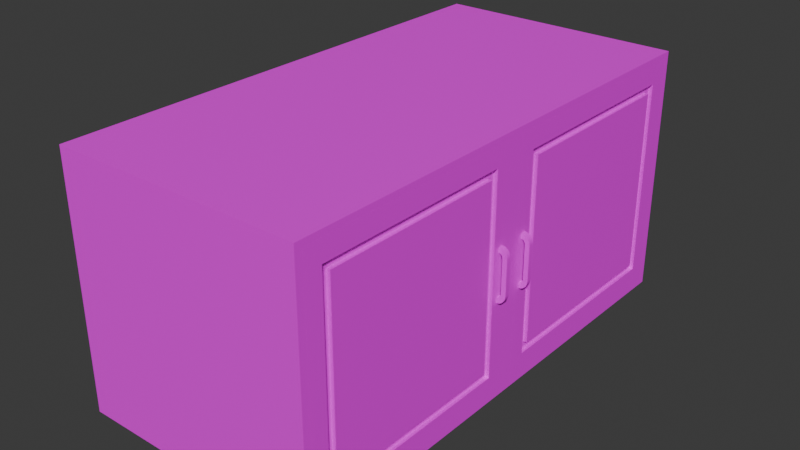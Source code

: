 # Source: wall_cabinet.blend  (saved by Blender 4.5.90; exported with 4.5.12 LTS)
import bpy
from mathutils import Matrix  # noqa: F401  (used for matrix-valued properties, if any)

bpy.ops.wm.read_factory_settings(use_empty=True)
scene = bpy.context.scene
scene.name = 'Scene'

# ---- images (referenced by path relative to the original .blend; pixels are not part of the script)
import os
ASSET_DIR = os.environ.get("B2B_ASSET_DIR", "")  # directory of the original .blend (textures are referenced by path, not embedded)
HERE = os.path.dirname(os.path.abspath(__file__))  # packed textures are extracted next to this script under _unpacked/

def load_image(name, relpath, width, height, colorspace="sRGB"):
    """Load a texture the original file referenced (path relative to the .blend, or extracted next to this script)."""
    p = next((c for c in (os.path.join(HERE, relpath), os.path.join(ASSET_DIR, relpath)) if relpath and os.path.exists(c)), "")
    if p:
        img = bpy.data.images.load(p, check_existing=True)
        img.name = name
    else:  # same state as the original file: an image datablock whose file is absent (Cycles renders it pink)
        img = bpy.data.images.new(name, width, height)
        img.source = "FILE"
        img.filepath = "//" + (relpath or name)
    img.colorspace_settings.name = colorspace
    return img
img_pale_wood_png = load_image('pale_wood.png', 'pale_wood.png', 1024, 1024, 'sRGB')
img_black_wood_png = load_image('black_wood.png', 'black_wood.png', 1024, 1024, 'sRGB')

# ---- materials (node trees are filled in below, after node groups)
mat_pale_wood = bpy.data.materials.new('pale_wood')
mat_pale_wood.alpha_threshold = 0.0
mat_pale_wood.roughness = 0.5
mat_pale_wood.line_color = (0.0, 0.0, 0.0, 1.0)
mat_black_wood = bpy.data.materials.new('black_wood')

# ---- material node trees
mat_pale_wood.use_nodes = True; mat_pale_wood.node_tree.nodes.clear()
_N = mat_pale_wood.node_tree.nodes; _L = mat_pale_wood.node_tree.links
n0 = _N.new('ShaderNodeOutputMaterial'); n0.name = 'Material Output'; n0.location = (200, 100)
n1 = _N.new('ShaderNodeBsdfPrincipled'); n1.name = 'Principled BSDF'; n1.location = (-200, 100)
n1.inputs[3].default_value = 1.45
n2 = _N.new('ShaderNodeTexImage'); n2.name = 'Текстура изображения'; n2.location = (-490, 80)
n2.image = img_pale_wood_png
_L.new(n1.outputs[0], n0.inputs[0])
_L.new(n2.outputs[0], n1.inputs[0])
n0.is_active_output = True
mat_black_wood.use_nodes = True; mat_black_wood.node_tree.nodes.clear()
_N = mat_black_wood.node_tree.nodes; _L = mat_black_wood.node_tree.links
n0 = _N.new('ShaderNodeBsdfPrincipled'); n0.name = 'Принципиальный BSDF'; n0.location = (-200, 100)
n1 = _N.new('ShaderNodeOutputMaterial'); n1.name = 'Вывод материала'; n1.location = (200, 100)
n2 = _N.new('ShaderNodeTexImage'); n2.name = 'Текстура изображения'; n2.location = (-490, 80)
n2.image = img_black_wood_png
_L.new(n0.outputs[0], n1.inputs[0])
_L.new(n2.outputs[0], n0.inputs[0])
n1.is_active_output = True

# ---- world
world_world = bpy.data.worlds.new('World'); scene.world = world_world
world_world.use_nodes = True; world_world.node_tree.nodes.clear()
_N = world_world.node_tree.nodes; _L = world_world.node_tree.links
n0 = _N.new('ShaderNodeOutputWorld'); n0.name = 'World Output'; n0.location = (200, 100)
n1 = _N.new('ShaderNodeBackground'); n1.name = 'Background'; n1.location = (-200, 100)
n1.inputs[0].default_value = (0.05088, 0.05088, 0.05088, 1.0)
_L.new(n1.outputs[0], n0.inputs[0])
n0.is_active_output = True
world_world.color = (0.05088, 0.05088, 0.05088)
world_world.sun_shadow_jitter_overblur = 0.0

# ---- meshes
me_cube = bpy.data.meshes.new('Cube')
me_cube.from_pydata([(1.0, 0.97, 1.951), (1.0, 0.97, 0.0494), (-1.0, 1.0, 2.0), (-1.0, 1.0, 0.0), (1.0, 0.0, 2.0), (1.0, 0.0, 0.0), (1.0, 1.0, 2.0), (1.0, 1.0, 0.0), (-0.4, 0.03, 1.951), (1.0, 0.03, 0.0494), (1.0, 0.03, 1.951), (-0.4, 0.03, 0.0494), (-0.4, 0.97, 1.951), (-0.4, 0.97, 0.0494), (0.965, 0.03, 1.951), (0.965, 0.97, 1.951), (0.965, 0.97, 0.0494), (0.965, 0.03, 0.0494), (1.0, -0.97, 1.951), (1.0, -0.97, 0.0494), (-1.0, -1.0, 2.0), (-1.0, -1.0, 0.0), (1.0, -1.0, 2.0), (1.0, -1.0, 0.0), (-0.4, -0.03, 1.951), (1.0, -0.03, 0.0494), (1.0, -0.03, 1.951), (-0.4, -0.03, 0.0494), (-0.4, -0.97, 1.951), (-0.4, -0.97, 0.0494), (0.965, -0.03, 1.951), (0.965, -0.97, 1.951), (0.965, -0.97, 0.0494), (0.965, -0.03, 0.0494), (-1.0, 0.0, 2.0), (-1.0, 0.0, 0.0)], [], [(4, 6, 2, 34), (3, 2, 6, 7), (15, 14, 8, 12), (35, 21, 20, 34), (5, 9, 10, 4), (0, 1, 7, 6), (1, 9, 5, 7), (10, 0, 6, 4), (13, 12, 8, 11), (16, 15, 12, 13), (14, 17, 11, 8), (17, 16, 13, 11), (9, 1, 16, 17), (10, 9, 17, 14), (1, 0, 15, 16), (0, 10, 14, 15), (21, 23, 22, 20), (31, 28, 24, 30), (18, 22, 23, 19), (19, 23, 5, 25), (26, 4, 22, 18), (29, 27, 24, 28), (32, 29, 28, 31), (30, 24, 27, 33), (33, 27, 29, 32), (25, 33, 32, 19), (26, 30, 33, 25), (19, 32, 31, 18), (18, 31, 30, 26), (35, 3, 7, 5), (25, 5, 4, 26), (3, 35, 34, 2), (22, 4, 34, 20), (21, 35, 5, 23)])
_uv = me_cube.uv_layers.new(name='UVMap')
_uv.uv.foreach_set('vector', [0.1366, 0.003435, 0.2698, 0.003435, 0.2698, 0.2698, 0.1366, 0.2698, 0.5431, 0.2698, 0.2767, 0.2698, 0.2767, 0.003435, 0.5431, 0.003435, 0.6752, 0.9787, 0.55, 0.9787, 0.55, 0.7969, 0.6752, 0.7969, 0.5431, 0.4099, 0.5431, 0.5431, 0.2767, 0.5431, 0.2767, 0.4099, 0.2698, 0.6832, 0.2633, 0.6872, 0.01002, 0.6872, 0.003435, 0.6832, 0.01002, 0.8124, 0.2633, 0.8124, 0.2698, 0.8164, 0.003435, 0.8164, 0.2633, 0.8124, 0.2633, 0.6872, 0.2698, 0.6832, 0.2698, 0.8164, 0.01002, 0.6872, 0.01002, 0.8124, 0.003435, 0.8164, 0.003435, 0.6832, 0.7433, 0.7901, 0.7433, 0.5368, 0.8685, 0.5368, 0.8685, 0.7901, 0.5546, 0.5299, 0.5546, 0.2767, 0.7365, 0.2767, 0.7365, 0.5299, 0.7318, 0.5368, 0.7318, 0.7901, 0.55, 0.7901, 0.55, 0.5368, 0.8141, 0.8016, 0.9393, 0.8016, 0.9393, 0.9834, 0.8141, 0.9834, 0.8141, 0.7969, 0.9393, 0.7969, 0.9393, 0.8016, 0.8141, 0.8016, 0.7365, 0.5368, 0.7365, 0.7901, 0.7318, 0.7901, 0.7318, 0.5368, 0.55, 0.5299, 0.55, 0.2767, 0.5546, 0.2767, 0.5546, 0.5299, 0.6752, 0.9834, 0.55, 0.9834, 0.55, 0.9787, 0.6752, 0.9787, 0.8164, 0.003435, 0.8164, 0.2698, 0.55, 0.2698, 0.55, 0.003435, 0.2767, 0.9919, 0.2767, 0.8101, 0.4019, 0.8101, 0.4019, 0.9919, 0.01002, 0.554, 0.003435, 0.55, 0.2698, 0.55, 0.2633, 0.554, 0.2633, 0.554, 0.2698, 0.55, 0.2698, 0.6832, 0.2633, 0.6792, 0.01002, 0.6792, 0.003435, 0.6832, 0.003435, 0.55, 0.01002, 0.554, 0.9485, 0.2567, 0.8232, 0.2567, 0.8232, 0.003435, 0.9485, 0.003435, 0.4585, 0.8032, 0.2767, 0.8032, 0.2767, 0.55, 0.4585, 0.55, 0.748, 0.2767, 0.9298, 0.2767, 0.9298, 0.5299, 0.748, 0.5299, 0.8073, 0.8016, 0.8073, 0.9834, 0.6821, 0.9834, 0.6821, 0.8016, 0.8073, 0.7969, 0.8073, 0.8016, 0.6821, 0.8016, 0.6821, 0.7969, 0.7433, 0.2767, 0.748, 0.2767, 0.748, 0.5299, 0.7433, 0.5299, 0.4632, 0.8032, 0.4585, 0.8032, 0.4585, 0.55, 0.4632, 0.55, 0.2767, 0.9966, 0.2767, 0.9919, 0.4019, 0.9919, 0.4019, 0.9966, 0.1366, 0.2767, 0.2698, 0.2767, 0.2698, 0.5431, 0.1366, 0.5431, 0.2633, 0.6792, 0.2698, 0.6832, 0.003435, 0.6832, 0.01002, 0.6792, 0.5431, 0.2767, 0.5431, 0.4099, 0.2767, 0.4099, 0.2767, 0.2767, 0.003435, 0.003435, 0.1366, 0.003435, 0.1366, 0.2698, 0.003435, 0.2698, 0.003435, 0.2767, 0.1366, 0.2767, 0.1366, 0.5431, 0.003435, 0.5431])
me_cube.materials.append(mat_pale_wood)
me_cube.use_mirror_vertex_groups = False
me_cube.update()
me_cube_001 = bpy.data.meshes.new('Cube.001')
me_cube_001.from_pydata([(0.0175, 0.1, 0.732), (0.0175, 0.1, -0.732), (0.0175, 0.84, -0.732), (0.0175, 0.84, 0.732), (-0.0175, 0.94, 0.9506), (-0.0175, 0.0, 0.9506), (-0.0175, 0.0, -0.9506), (-0.0175, 0.94, -0.9506), (0.0175, 0.94, 0.9506), (0.0175, 0.94, -0.9506), (0.0175, 0.0, 0.9506), (0.0175, 0.0, -0.9506), (0.0175, 0.87, 0.7925), (0.0175, 0.87, -0.7925), (0.0175, 0.07, 0.7925), (0.0175, 0.07, -0.7925), (-0.0125, 0.87, 0.7925), (-0.0125, 0.87, -0.7925), (-0.0125, 0.07, 0.7925), (-0.0125, 0.07, -0.7925), (-0.0125, 0.84, 0.732), (-0.0125, 0.84, -0.732), (-0.0125, 0.1, 0.732), (-0.0125, 0.1, -0.732), (0.08649, 0.9146, -0.1358), (0.08649, 0.8954, -0.1358), (0.04809, 0.9146, -0.1358), (0.04809, 0.8954, -0.1358), (0.08476, 0.9146, -0.1529), (0.08476, 0.8954, -0.1529), (0.04732, 0.9146, -0.1434), (0.04732, 0.8954, -0.1434), (0.07966, 0.9146, -0.1692), (0.07966, 0.8954, -0.1692), (0.04506, 0.9146, -0.1506), (0.04506, 0.8954, -0.1506), (0.07144, 0.9146, -0.1838), (0.07144, 0.8954, -0.1838), (0.04142, 0.9146, -0.1571), (0.04142, 0.8954, -0.1571), (0.06052, 0.9146, -0.196), (0.06052, 0.8954, -0.196), (0.03657, 0.9146, -0.1625), (0.03657, 0.8954, -0.1625), (0.04743, 0.9146, -0.2052), (0.04743, 0.8954, -0.2052), (0.03077, 0.9146, -0.1666), (0.03077, 0.8954, -0.1666), (0.03285, 0.9146, -0.2109), (0.03285, 0.8954, -0.2109), (0.02431, 0.9146, -0.1691), (0.02431, 0.8954, -0.1691), (0.0175, 0.9146, -0.2129), (0.0175, 0.8954, -0.2129), (0.0175, 0.9146, -0.17), (0.0175, 0.8954, -0.17), (0.08649, 0.9146, 0.1358), (0.08649, 0.8954, 0.1358), (0.04809, 0.9146, 0.1358), (0.04809, 0.8954, 0.1358), (0.08476, 0.9146, 0.1529), (0.08476, 0.8954, 0.1529), (0.04732, 0.9146, 0.1434), (0.04732, 0.8954, 0.1434), (0.07966, 0.9146, 0.1692), (0.07966, 0.8954, 0.1692), (0.04506, 0.9146, 0.1506), (0.04506, 0.8954, 0.1506), (0.07144, 0.9146, 0.1838), (0.07144, 0.8954, 0.1838), (0.04142, 0.9146, 0.1571), (0.04142, 0.8954, 0.1571), (0.06052, 0.9146, 0.196), (0.06052, 0.8954, 0.196), (0.03657, 0.9146, 0.1625), (0.03657, 0.8954, 0.1625), (0.04743, 0.9146, 0.2052), (0.04743, 0.8954, 0.2052), (0.03077, 0.9146, 0.1666), (0.03077, 0.8954, 0.1666), (0.03285, 0.9146, 0.2109), (0.03285, 0.8954, 0.2109), (0.02431, 0.9146, 0.1691), (0.02431, 0.8954, 0.1691), (0.0175, 0.9146, 0.2129), (0.0175, 0.8954, 0.2129), (0.0175, 0.9146, 0.17), (0.0175, 0.8954, 0.17)], [], [(6, 5, 4, 7), (3, 0, 1, 2), (8, 9, 7, 4), (10, 8, 4, 5), (11, 10, 5, 6), (9, 11, 6, 7), (13, 9, 8, 12), (14, 10, 11, 15), (15, 11, 9, 13), (12, 8, 10, 14), (2, 21, 20, 3), (1, 23, 21, 2), (15, 19, 18, 14), (14, 18, 16, 12), (21, 17, 16, 20), (22, 18, 19, 23), (23, 19, 17, 21), (20, 16, 18, 22), (13, 17, 19, 15), (3, 20, 22, 0), (12, 16, 17, 13), (0, 22, 23, 1), (27, 26, 30, 31), (58, 26, 27, 59), (58, 56, 24, 26), (24, 56, 57, 25), (29, 31, 35, 33), (24, 25, 29, 28), (25, 27, 31, 29), (26, 24, 28, 30), (33, 35, 39, 37), (30, 28, 32, 34), (31, 30, 34, 35), (28, 29, 33, 32), (39, 38, 42, 43), (34, 32, 36, 38), (35, 34, 38, 39), (32, 33, 37, 36), (41, 43, 47, 45), (36, 37, 41, 40), (37, 39, 43, 41), (38, 36, 40, 42), (46, 44, 48, 50), (42, 40, 44, 46), (43, 42, 46, 47), (40, 41, 45, 44), (51, 50, 54, 55), (47, 46, 50, 51), (44, 45, 49, 48), (45, 47, 51, 49), (52, 53, 55, 54), (48, 49, 53, 52), (49, 51, 55, 53), (50, 48, 52, 54), (59, 63, 62, 58), (61, 65, 67, 63), (56, 60, 61, 57), (57, 61, 63, 59), (58, 62, 60, 56), (65, 69, 71, 67), (62, 66, 64, 60), (63, 67, 66, 62), (60, 64, 65, 61), (71, 75, 74, 70), (66, 70, 68, 64), (67, 71, 70, 66), (64, 68, 69, 65), (73, 77, 79, 75), (68, 72, 73, 69), (69, 73, 75, 71), (70, 74, 72, 68), (78, 82, 80, 76), (74, 78, 76, 72), (75, 79, 78, 74), (72, 76, 77, 73), (83, 87, 86, 82), (79, 83, 82, 78), (76, 80, 81, 77), (77, 81, 83, 79), (84, 86, 87, 85), (80, 84, 85, 81), (81, 85, 87, 83), (82, 86, 84, 80), (25, 57, 59, 27)])
me_cube_001.polygons.foreach_set('use_smooth', [0, 0, 0, 0, 0, 0, 0, 0, 0, 0, 0, 0, 0, 0, 0, 0, 0, 0, 0, 0, 0, 0, 1, 1, 1, 1, 1, 1, 1, 1, 1, 1, 1, 1, 1, 1, 1, 1, 1, 1, 1, 1, 1, 1, 1, 1, 1, 1, 1, 1, 1, 1, 1, 1, 1, 1, 1, 1, 1, 1, 1, 1, 1, 1, 1, 1, 1, 1, 1, 1, 1, 1, 1, 1, 1, 1, 1, 1, 1, 1, 1, 1, 1, 1])
me_cube_001.polygons.foreach_set('material_index', [0, 0, 0, 0, 0, 0, 0, 0, 0, 0, 0, 0, 0, 0, 0, 0, 0, 0, 0, 0, 0, 0, 1, 1, 1, 1, 1, 1, 1, 1, 1, 1, 1, 1, 1, 1, 1, 1, 1, 1, 1, 1, 1, 1, 1, 1, 1, 1, 1, 1, 1, 1, 1, 1, 1, 1, 1, 1, 1, 1, 1, 1, 1, 1, 1, 1, 1, 1, 1, 1, 1, 1, 1, 1, 1, 1, 1, 1, 1, 1, 1, 1, 1, 1])
_k = set([(24, 28), (24, 56), (25, 29), (25, 57), (26, 30), (26, 58), (27, 31), (27, 59), (28, 32), (29, 33), (30, 34), (31, 35), (32, 36), (33, 37), (34, 38), (35, 39), (36, 40), (37, 41), (38, 42), (39, 43), (40, 44), (41, 45), (42, 46), (43, 47), (44, 48), (45, 49), (46, 50), (47, 51), (48, 52), (49, 53), (50, 54), (51, 55), (52, 53), (52, 54), (53, 55), (54, 55), (56, 60), (57, 61), (58, 62), (59, 63), (60, 64), (61, 65), (62, 66), (63, 67), (64, 68), (65, 69), (66, 70), (67, 71), (68, 72), (69, 73), (70, 74), (71, 75), (72, 76), (73, 77), (74, 78), (75, 79), (76, 80), (77, 81), (78, 82), (79, 83), (80, 84), (81, 85), (82, 86), (83, 87), (84, 85), (84, 86), (85, 87), (86, 87)])
me_cube_001.attributes.new('sharp_edge', 'BOOLEAN', 'EDGE').data.foreach_set('value', [ (min(e.vertices), max(e.vertices)) in _k for e in me_cube_001.edges])
_uv = me_cube_001.uv_layers.new(name='UVMap')
_uv.uv.foreach_set('vector', [0.002334, 0.62, 0.002334, 0.002334, 0.3077, 0.002334, 0.3077, 0.62, 0.6225, 0.522, 0.8629, 0.522, 0.8629, 0.9977, 0.6225, 0.9977, 0.8984, 0.002334, 0.8984, 0.62, 0.8871, 0.62, 0.8871, 0.002334, 0.8789, 0.522, 0.8789, 0.8274, 0.8676, 0.8274, 0.8676, 0.522, 0.9031, 0.62, 0.9031, 0.002334, 0.9145, 0.002334, 0.9145, 0.62, 0.002334, 0.9301, 0.002334, 0.6247, 0.0137, 0.6247, 0.01371, 0.9301, 0.3351, 0.5687, 0.3124, 0.62, 0.3124, 0.002334, 0.3351, 0.05369, 0.5951, 0.05369, 0.6178, 0.002334, 0.6178, 0.62, 0.5951, 0.5687, 0.5951, 0.5687, 0.6178, 0.62, 0.3124, 0.62, 0.3351, 0.5687, 0.3351, 0.05369, 0.3124, 0.002334, 0.6178, 0.002334, 0.5951, 0.05369, 0.9577, 0.478, 0.948, 0.478, 0.948, 0.002334, 0.9577, 0.002334, 0.0472, 0.6247, 0.05695, 0.6247, 0.05695, 0.8651, 0.0472, 0.8651, 0.9289, 0.5173, 0.9191, 0.5173, 0.9191, 0.002334, 0.9289, 0.002334, 0.01837, 0.6247, 0.02812, 0.6247, 0.02812, 0.8846, 0.01837, 0.8846, 0.6322, 0.4977, 0.6225, 0.5173, 0.6225, 0.002334, 0.6322, 0.02199, 0.8726, 0.02199, 0.8824, 0.002334, 0.8824, 0.5173, 0.8726, 0.4977, 0.8726, 0.4977, 0.8824, 0.5173, 0.6225, 0.5173, 0.6322, 0.4977, 0.6322, 0.02199, 0.6225, 0.002334, 0.8824, 0.002334, 0.8726, 0.02199, 0.04253, 0.8846, 0.03279, 0.8846, 0.03279, 0.6247, 0.04253, 0.6247, 0.07136, 0.8651, 0.06161, 0.8651, 0.06161, 0.6247, 0.07136, 0.6247, 0.9336, 0.002334, 0.9433, 0.002334, 0.9433, 0.5173, 0.9336, 0.5173, 0.948, 0.4827, 0.9577, 0.4827, 0.9577, 0.9584, 0.948, 0.9584, 0.379, 0.6875, 0.4239, 0.6875, 0.4239, 0.7053, 0.379, 0.7053, 0.4239, 0.05144, 0.4239, 0.6875, 0.379, 0.6875, 0.379, 0.05144, 0.07319, 0.182, 0.1631, 0.182, 0.1631, 0.818, 0.07319, 0.818, 0.3309, 0.781, 0.3309, 0.1473, 0.3759, 0.1473, 0.3759, 0.781, 0.1703, 0.8582, 0.2579, 0.8358, 0.2632, 0.8527, 0.1822, 0.8963, 0.3309, 0.781, 0.3759, 0.781, 0.3759, 0.8207, 0.3309, 0.8207, 0.1662, 0.818, 0.2561, 0.818, 0.2579, 0.8358, 0.1703, 0.8582, 0.07319, 0.818, 0.1631, 0.818, 0.1591, 0.8582, 0.0714, 0.8358, 0.1822, 0.8963, 0.2632, 0.8527, 0.2718, 0.8679, 0.2015, 0.9305, 0.0714, 0.8358, 0.1591, 0.8582, 0.1471, 0.8963, 0.0661, 0.8527, 0.379, 0.7053, 0.4239, 0.7053, 0.4239, 0.7222, 0.379, 0.7222, 0.3309, 0.8207, 0.3759, 0.8207, 0.3759, 0.8577, 0.3309, 0.8577, 0.427, 0.2605, 0.472, 0.2605, 0.472, 0.2733, 0.427, 0.2733, 0.0661, 0.8527, 0.1471, 0.8963, 0.1279, 0.9305, 0.05756, 0.8679, 0.379, 0.7222, 0.4239, 0.7222, 0.4239, 0.7373, 0.379, 0.7373, 0.3309, 0.8577, 0.3759, 0.8577, 0.3759, 0.8901, 0.3309, 0.8901, 0.2271, 0.9591, 0.2831, 0.8806, 0.2967, 0.8901, 0.2577, 0.9806, 0.3309, 0.8901, 0.3759, 0.8901, 0.3759, 0.9164, 0.3309, 0.9164, 0.2015, 0.9305, 0.2718, 0.8679, 0.2831, 0.8806, 0.2271, 0.9591, 0.05756, 0.8679, 0.1279, 0.9305, 0.1023, 0.9591, 0.04622, 0.8806, 0.03264, 0.8901, 0.07165, 0.9806, 0.03751, 0.9939, 0.0175, 0.896, 0.04622, 0.8806, 0.1023, 0.9591, 0.07165, 0.9806, 0.03264, 0.8901, 0.427, 0.2733, 0.472, 0.2733, 0.472, 0.2879, 0.427, 0.2879, 0.472, 0.195, 0.427, 0.195, 0.427, 0.1672, 0.472, 0.1672, 0.427, 0.3037, 0.472, 0.3037, 0.472, 0.3198, 0.427, 0.3198, 0.427, 0.2879, 0.472, 0.2879, 0.472, 0.3037, 0.427, 0.3037, 0.472, 0.1672, 0.427, 0.1672, 0.427, 0.135, 0.472, 0.135, 0.2577, 0.9806, 0.2967, 0.8901, 0.3118, 0.896, 0.2918, 0.9939, 0.4239, 0.8409, 0.379, 0.8409, 0.379, 0.7405, 0.4239, 0.7405, 0.472, 0.135, 0.427, 0.135, 0.427, 0.09983, 0.472, 0.09983, 0.2918, 0.9939, 0.3118, 0.896, 0.3278, 0.898, 0.3278, 0.9984, 0.0175, 0.896, 0.03751, 0.9939, 0.001556, 0.9984, 0.001556, 0.898, 0.379, 0.05144, 0.379, 0.03363, 0.4239, 0.03363, 0.4239, 0.05144, 0.1703, 0.1418, 0.1822, 0.1037, 0.2632, 0.1473, 0.2579, 0.1642, 0.3309, 0.1473, 0.3309, 0.1069, 0.3759, 0.1069, 0.3759, 0.1473, 0.1662, 0.182, 0.1703, 0.1418, 0.2579, 0.1642, 0.2561, 0.182, 0.07319, 0.182, 0.0714, 0.1642, 0.1591, 0.1418, 0.1631, 0.182, 0.1822, 0.1037, 0.2015, 0.06949, 0.2718, 0.1321, 0.2632, 0.1473, 0.0714, 0.1642, 0.0661, 0.1473, 0.1471, 0.1037, 0.1591, 0.1418, 0.379, 0.03363, 0.379, 0.01672, 0.4239, 0.01672, 0.4239, 0.03363, 0.3309, 0.1069, 0.3309, 0.06791, 0.3759, 0.06791, 0.3759, 0.1069, 0.427, 0.2574, 0.427, 0.2446, 0.472, 0.2446, 0.472, 0.2574, 0.0661, 0.1473, 0.05756, 0.1321, 0.1279, 0.06949, 0.1471, 0.1037, 0.379, 0.01672, 0.379, 0.001556, 0.4239, 0.001556, 0.4239, 0.01672, 0.3309, 0.06791, 0.3309, 0.03219, 0.3759, 0.03219, 0.3759, 0.06791, 0.2271, 0.04092, 0.2577, 0.01942, 0.2967, 0.1099, 0.2831, 0.1194, 0.3309, 0.03219, 0.3309, 0.001556, 0.3759, 0.001556, 0.3759, 0.03219, 0.2015, 0.06949, 0.2271, 0.04092, 0.2831, 0.1194, 0.2718, 0.1321, 0.05756, 0.1321, 0.04622, 0.1194, 0.1023, 0.04092, 0.1279, 0.06949, 0.03264, 0.1099, 0.0175, 0.104, 0.03751, 0.00608, 0.07165, 0.01942, 0.04622, 0.1194, 0.03264, 0.1099, 0.07165, 0.01942, 0.1023, 0.04092, 0.427, 0.2446, 0.427, 0.2299, 0.472, 0.2299, 0.472, 0.2446, 0.472, 0.001556, 0.472, 0.02933, 0.427, 0.02933, 0.427, 0.001556, 0.427, 0.2142, 0.427, 0.1981, 0.472, 0.1981, 0.472, 0.2142, 0.427, 0.2299, 0.427, 0.2142, 0.472, 0.2142, 0.472, 0.2299, 0.472, 0.02933, 0.472, 0.06159, 0.427, 0.06159, 0.427, 0.02933, 0.2577, 0.01942, 0.2918, 0.00608, 0.3118, 0.104, 0.2967, 0.1099, 0.4239, 0.844, 0.4239, 0.9444, 0.379, 0.9444, 0.379, 0.844, 0.472, 0.06159, 0.472, 0.09672, 0.427, 0.09672, 0.427, 0.06159, 0.2918, 0.00608, 0.3278, 0.001556, 0.3278, 0.102, 0.3118, 0.104, 0.0175, 0.104, 0.001556, 0.102, 0.001556, 0.001556, 0.03751, 0.00608, 0.1662, 0.818, 0.1662, 0.182, 0.2561, 0.182, 0.2561, 0.818])
_uv.active_render = True
_uv = me_cube_001.uv_layers.new(name='UVКарта')
_uv.uv.foreach_set('vector', [0.002334, 0.62, 0.002334, 0.002334, 0.3077, 0.002334, 0.3077, 0.62, 0.6225, 0.522, 0.8629, 0.522, 0.8629, 0.9977, 0.6225, 0.9977, 0.8984, 0.002334, 0.8984, 0.62, 0.8871, 0.62, 0.8871, 0.002334, 0.8789, 0.522, 0.8789, 0.8274, 0.8676, 0.8274, 0.8676, 0.522, 0.9031, 0.62, 0.9031, 0.002334, 0.9145, 0.002334, 0.9145, 0.62, 0.002334, 0.9301, 0.002334, 0.6247, 0.0137, 0.6247, 0.01371, 0.9301, 0.3351, 0.5687, 0.3124, 0.62, 0.3124, 0.002334, 0.3351, 0.05369, 0.5951, 0.05369, 0.6178, 0.002334, 0.6178, 0.62, 0.5951, 0.5687, 0.5951, 0.5687, 0.6178, 0.62, 0.3124, 0.62, 0.3351, 0.5687, 0.3351, 0.05369, 0.3124, 0.002334, 0.6178, 0.002334, 0.5951, 0.05369, 0.9577, 0.478, 0.948, 0.478, 0.948, 0.002334, 0.9577, 0.002334, 0.0472, 0.6247, 0.05695, 0.6247, 0.05695, 0.8651, 0.0472, 0.8651, 0.9289, 0.5173, 0.9191, 0.5173, 0.9191, 0.002334, 0.9289, 0.002334, 0.01837, 0.6247, 0.02812, 0.6247, 0.02812, 0.8846, 0.01837, 0.8846, 0.6322, 0.4977, 0.6225, 0.5173, 0.6225, 0.002334, 0.6322, 0.02199, 0.8726, 0.02199, 0.8824, 0.002334, 0.8824, 0.5173, 0.8726, 0.4977, 0.8726, 0.4977, 0.8824, 0.5173, 0.6225, 0.5173, 0.6322, 0.4977, 0.6322, 0.02199, 0.6225, 0.002334, 0.8824, 0.002334, 0.8726, 0.02199, 0.04253, 0.8846, 0.03279, 0.8846, 0.03279, 0.6247, 0.04253, 0.6247, 0.07136, 0.8651, 0.06161, 0.8651, 0.06161, 0.6247, 0.07136, 0.6247, 0.9336, 0.002334, 0.9433, 0.002334, 0.9433, 0.5173, 0.9336, 0.5173, 0.948, 0.4827, 0.9577, 0.4827, 0.9577, 0.9584, 0.948, 0.9584, 0.379, 0.6875, 0.4239, 0.6875, 0.4239, 0.7053, 0.379, 0.7053, 0.4239, 0.05144, 0.4239, 0.6875, 0.379, 0.6875, 0.379, 0.05144, 0.07319, 0.182, 0.1631, 0.182, 0.1631, 0.818, 0.07319, 0.818, 0.3309, 0.781, 0.3309, 0.1473, 0.3759, 0.1473, 0.3759, 0.781, 0.1703, 0.8582, 0.2579, 0.8358, 0.2632, 0.8527, 0.1822, 0.8963, 0.3309, 0.781, 0.3759, 0.781, 0.3759, 0.8207, 0.3309, 0.8207, 0.1662, 0.818, 0.2561, 0.818, 0.2579, 0.8358, 0.1703, 0.8582, 0.07319, 0.818, 0.1631, 0.818, 0.1591, 0.8582, 0.0714, 0.8358, 0.1822, 0.8963, 0.2632, 0.8527, 0.2718, 0.8679, 0.2015, 0.9305, 0.0714, 0.8358, 0.1591, 0.8582, 0.1471, 0.8963, 0.0661, 0.8527, 0.379, 0.7053, 0.4239, 0.7053, 0.4239, 0.7222, 0.379, 0.7222, 0.3309, 0.8207, 0.3759, 0.8207, 0.3759, 0.8577, 0.3309, 0.8577, 0.427, 0.2605, 0.472, 0.2605, 0.472, 0.2733, 0.427, 0.2733, 0.0661, 0.8527, 0.1471, 0.8963, 0.1279, 0.9305, 0.05756, 0.8679, 0.379, 0.7222, 0.4239, 0.7222, 0.4239, 0.7373, 0.379, 0.7373, 0.3309, 0.8577, 0.3759, 0.8577, 0.3759, 0.8901, 0.3309, 0.8901, 0.2271, 0.9591, 0.2831, 0.8806, 0.2967, 0.8901, 0.2577, 0.9806, 0.3309, 0.8901, 0.3759, 0.8901, 0.3759, 0.9164, 0.3309, 0.9164, 0.2015, 0.9305, 0.2718, 0.8679, 0.2831, 0.8806, 0.2271, 0.9591, 0.05756, 0.8679, 0.1279, 0.9305, 0.1023, 0.9591, 0.04622, 0.8806, 0.03264, 0.8901, 0.07165, 0.9806, 0.03751, 0.9939, 0.0175, 0.896, 0.04622, 0.8806, 0.1023, 0.9591, 0.07165, 0.9806, 0.03264, 0.8901, 0.427, 0.2733, 0.472, 0.2733, 0.472, 0.2879, 0.427, 0.2879, 0.472, 0.195, 0.427, 0.195, 0.427, 0.1672, 0.472, 0.1672, 0.427, 0.3037, 0.472, 0.3037, 0.472, 0.3198, 0.427, 0.3198, 0.427, 0.2879, 0.472, 0.2879, 0.472, 0.3037, 0.427, 0.3037, 0.472, 0.1672, 0.427, 0.1672, 0.427, 0.135, 0.472, 0.135, 0.2577, 0.9806, 0.2967, 0.8901, 0.3118, 0.896, 0.2918, 0.9939, 0.4239, 0.8409, 0.379, 0.8409, 0.379, 0.7405, 0.4239, 0.7405, 0.472, 0.135, 0.427, 0.135, 0.427, 0.09983, 0.472, 0.09983, 0.2918, 0.9939, 0.3118, 0.896, 0.3278, 0.898, 0.3278, 0.9984, 0.0175, 0.896, 0.03751, 0.9939, 0.001556, 0.9984, 0.001556, 0.898, 0.379, 0.05144, 0.379, 0.03363, 0.4239, 0.03363, 0.4239, 0.05144, 0.1703, 0.1418, 0.1822, 0.1037, 0.2632, 0.1473, 0.2579, 0.1642, 0.3309, 0.1473, 0.3309, 0.1069, 0.3759, 0.1069, 0.3759, 0.1473, 0.1662, 0.182, 0.1703, 0.1418, 0.2579, 0.1642, 0.2561, 0.182, 0.07319, 0.182, 0.0714, 0.1642, 0.1591, 0.1418, 0.1631, 0.182, 0.1822, 0.1037, 0.2015, 0.06949, 0.2718, 0.1321, 0.2632, 0.1473, 0.0714, 0.1642, 0.0661, 0.1473, 0.1471, 0.1037, 0.1591, 0.1418, 0.379, 0.03363, 0.379, 0.01672, 0.4239, 0.01672, 0.4239, 0.03363, 0.3309, 0.1069, 0.3309, 0.06791, 0.3759, 0.06791, 0.3759, 0.1069, 0.427, 0.2574, 0.427, 0.2446, 0.472, 0.2446, 0.472, 0.2574, 0.0661, 0.1473, 0.05756, 0.1321, 0.1279, 0.06949, 0.1471, 0.1037, 0.379, 0.01672, 0.379, 0.001556, 0.4239, 0.001556, 0.4239, 0.01672, 0.3309, 0.06791, 0.3309, 0.03219, 0.3759, 0.03219, 0.3759, 0.06791, 0.2271, 0.04092, 0.2577, 0.01942, 0.2967, 0.1099, 0.2831, 0.1194, 0.3309, 0.03219, 0.3309, 0.001556, 0.3759, 0.001556, 0.3759, 0.03219, 0.2015, 0.06949, 0.2271, 0.04092, 0.2831, 0.1194, 0.2718, 0.1321, 0.05756, 0.1321, 0.04622, 0.1194, 0.1023, 0.04092, 0.1279, 0.06949, 0.03264, 0.1099, 0.0175, 0.104, 0.03751, 0.00608, 0.07165, 0.01942, 0.04622, 0.1194, 0.03264, 0.1099, 0.07165, 0.01942, 0.1023, 0.04092, 0.427, 0.2446, 0.427, 0.2299, 0.472, 0.2299, 0.472, 0.2446, 0.472, 0.001556, 0.472, 0.02933, 0.427, 0.02933, 0.427, 0.001556, 0.427, 0.2142, 0.427, 0.1981, 0.472, 0.1981, 0.472, 0.2142, 0.427, 0.2299, 0.427, 0.2142, 0.472, 0.2142, 0.472, 0.2299, 0.472, 0.02933, 0.472, 0.06159, 0.427, 0.06159, 0.427, 0.02933, 0.2577, 0.01942, 0.2918, 0.00608, 0.3118, 0.104, 0.2967, 0.1099, 0.4239, 0.844, 0.4239, 0.9444, 0.379, 0.9444, 0.379, 0.844, 0.472, 0.06159, 0.472, 0.09672, 0.427, 0.09672, 0.427, 0.06159, 0.2918, 0.00608, 0.3278, 0.001556, 0.3278, 0.102, 0.3118, 0.104, 0.0175, 0.104, 0.001556, 0.102, 0.001556, 0.001556, 0.03751, 0.00608, 0.1662, 0.818, 0.1662, 0.182, 0.2561, 0.182, 0.2561, 0.818])
me_cube_001.materials.append(mat_pale_wood)
me_cube_001.materials.append(mat_black_wood)
me_cube_001.use_mirror_vertex_groups = False
me_cube_001.update()
me_cube_003 = bpy.data.meshes.new('Cube.003')
me_cube_003.from_pydata([(0.0175, -0.1, 0.732), (0.0175, -0.1, -0.732), (0.0175, -0.84, -0.732), (0.0175, -0.84, 0.732), (-0.0175, -0.94, 0.9506), (-0.0175, 0.0, 0.9506), (-0.0175, 0.0, -0.9506), (-0.0175, -0.94, -0.9506), (0.0175, -0.94, 0.9506), (0.0175, -0.94, -0.9506), (0.0175, 0.0, 0.9506), (0.0175, 0.0, -0.9506), (0.0175, -0.87, 0.7925), (0.0175, -0.87, -0.7925), (0.0175, -0.07, 0.7925), (0.0175, -0.07, -0.7925), (-0.0125, -0.87, 0.7925), (-0.0125, -0.87, -0.7925), (-0.0125, -0.07, 0.7925), (-0.0125, -0.07, -0.7925), (-0.0125, -0.84, 0.732), (-0.0125, -0.84, -0.732), (-0.0125, -0.1, 0.732), (-0.0125, -0.1, -0.732), (0.08649, -0.9146, -0.1358), (0.08649, -0.8954, -0.1358), (0.04809, -0.9146, -0.1358), (0.04809, -0.8954, -0.1358), (0.08476, -0.9146, -0.1529), (0.08476, -0.8954, -0.1529), (0.04732, -0.9146, -0.1434), (0.04732, -0.8954, -0.1434), (0.07966, -0.9146, -0.1692), (0.07966, -0.8954, -0.1692), (0.04506, -0.9146, -0.1506), (0.04506, -0.8954, -0.1506), (0.07144, -0.9146, -0.1838), (0.07144, -0.8954, -0.1838), (0.04142, -0.9146, -0.1571), (0.04142, -0.8954, -0.1571), (0.06052, -0.9146, -0.196), (0.06052, -0.8954, -0.196), (0.03657, -0.9146, -0.1625), (0.03657, -0.8954, -0.1625), (0.04743, -0.9146, -0.2052), (0.04743, -0.8954, -0.2052), (0.03077, -0.9146, -0.1666), (0.03077, -0.8954, -0.1666), (0.03285, -0.9146, -0.2109), (0.03285, -0.8954, -0.2109), (0.02431, -0.9146, -0.1691), (0.02431, -0.8954, -0.1691), (0.0175, -0.9146, -0.2129), (0.0175, -0.8954, -0.2129), (0.0175, -0.9146, -0.17), (0.0175, -0.8954, -0.17), (0.08649, -0.9146, 0.1358), (0.08649, -0.8954, 0.1358), (0.04809, -0.9146, 0.1358), (0.04809, -0.8954, 0.1358), (0.08476, -0.9146, 0.1529), (0.08476, -0.8954, 0.1529), (0.04732, -0.9146, 0.1434), (0.04732, -0.8954, 0.1434), (0.07966, -0.9146, 0.1692), (0.07966, -0.8954, 0.1692), (0.04506, -0.9146, 0.1506), (0.04506, -0.8954, 0.1506), (0.07144, -0.9146, 0.1838), (0.07144, -0.8954, 0.1838), (0.04142, -0.9146, 0.1571), (0.04142, -0.8954, 0.1571), (0.06052, -0.9146, 0.196), (0.06052, -0.8954, 0.196), (0.03657, -0.9146, 0.1625), (0.03657, -0.8954, 0.1625), (0.04743, -0.9146, 0.2052), (0.04743, -0.8954, 0.2052), (0.03077, -0.9146, 0.1666), (0.03077, -0.8954, 0.1666), (0.03285, -0.9146, 0.2109), (0.03285, -0.8954, 0.2109), (0.02431, -0.9146, 0.1691), (0.02431, -0.8954, 0.1691), (0.0175, -0.9146, 0.2129), (0.0175, -0.8954, 0.2129), (0.0175, -0.9146, 0.17), (0.0175, -0.8954, 0.17)], [], [(6, 7, 4, 5), (3, 2, 1, 0), (8, 4, 7, 9), (10, 5, 4, 8), (11, 6, 5, 10), (9, 7, 6, 11), (13, 12, 8, 9), (14, 15, 11, 10), (15, 13, 9, 11), (12, 14, 10, 8), (2, 3, 20, 21), (1, 2, 21, 23), (15, 14, 18, 19), (14, 12, 16, 18), (21, 20, 16, 17), (22, 23, 19, 18), (23, 21, 17, 19), (20, 22, 18, 16), (13, 15, 19, 17), (3, 0, 22, 20), (12, 13, 17, 16), (0, 1, 23, 22), (27, 31, 30, 26), (58, 59, 27, 26), (58, 26, 24, 56), (24, 25, 57, 56), (29, 33, 35, 31), (24, 28, 29, 25), (25, 29, 31, 27), (26, 30, 28, 24), (33, 37, 39, 35), (30, 34, 32, 28), (31, 35, 34, 30), (28, 32, 33, 29), (39, 43, 42, 38), (34, 38, 36, 32), (35, 39, 38, 34), (32, 36, 37, 33), (41, 45, 47, 43), (36, 40, 41, 37), (37, 41, 43, 39), (38, 42, 40, 36), (46, 50, 48, 44), (42, 46, 44, 40), (43, 47, 46, 42), (40, 44, 45, 41), (51, 55, 54, 50), (47, 51, 50, 46), (44, 48, 49, 45), (45, 49, 51, 47), (52, 54, 55, 53), (48, 52, 53, 49), (49, 53, 55, 51), (50, 54, 52, 48), (59, 58, 62, 63), (61, 63, 67, 65), (56, 57, 61, 60), (57, 59, 63, 61), (58, 56, 60, 62), (65, 67, 71, 69), (62, 60, 64, 66), (63, 62, 66, 67), (60, 61, 65, 64), (71, 70, 74, 75), (66, 64, 68, 70), (67, 66, 70, 71), (64, 65, 69, 68), (73, 75, 79, 77), (68, 69, 73, 72), (69, 71, 75, 73), (70, 68, 72, 74), (78, 76, 80, 82), (74, 72, 76, 78), (75, 74, 78, 79), (72, 73, 77, 76), (83, 82, 86, 87), (79, 78, 82, 83), (76, 77, 81, 80), (77, 79, 83, 81), (84, 85, 87, 86), (80, 81, 85, 84), (81, 83, 87, 85), (82, 80, 84, 86), (25, 27, 59, 57)])
me_cube_003.polygons.foreach_set('use_smooth', [0, 0, 0, 0, 0, 0, 0, 0, 0, 0, 0, 0, 0, 0, 0, 0, 0, 0, 0, 0, 0, 0, 1, 1, 1, 1, 1, 1, 1, 1, 1, 1, 1, 1, 1, 1, 1, 1, 1, 1, 1, 1, 1, 1, 1, 1, 1, 1, 1, 1, 1, 1, 1, 1, 1, 1, 1, 1, 1, 1, 1, 1, 1, 1, 1, 1, 1, 1, 1, 1, 1, 1, 1, 1, 1, 1, 1, 1, 1, 1, 1, 1, 1, 1])
me_cube_003.polygons.foreach_set('material_index', [0, 0, 0, 0, 0, 0, 0, 0, 0, 0, 0, 0, 0, 0, 0, 0, 0, 0, 0, 0, 0, 0, 1, 1, 1, 1, 1, 1, 1, 1, 1, 1, 1, 1, 1, 1, 1, 1, 1, 1, 1, 1, 1, 1, 1, 1, 1, 1, 1, 1, 1, 1, 1, 1, 1, 1, 1, 1, 1, 1, 1, 1, 1, 1, 1, 1, 1, 1, 1, 1, 1, 1, 1, 1, 1, 1, 1, 1, 1, 1, 1, 1, 1, 1])
_k = set([(24, 28), (24, 56), (25, 29), (25, 57), (26, 30), (26, 58), (27, 31), (27, 59), (28, 32), (29, 33), (30, 34), (31, 35), (32, 36), (33, 37), (34, 38), (35, 39), (36, 40), (37, 41), (38, 42), (39, 43), (40, 44), (41, 45), (42, 46), (43, 47), (44, 48), (45, 49), (46, 50), (47, 51), (48, 52), (49, 53), (50, 54), (51, 55), (52, 53), (52, 54), (53, 55), (54, 55), (56, 60), (57, 61), (58, 62), (59, 63), (60, 64), (61, 65), (62, 66), (63, 67), (64, 68), (65, 69), (66, 70), (67, 71), (68, 72), (69, 73), (70, 74), (71, 75), (72, 76), (73, 77), (74, 78), (75, 79), (76, 80), (77, 81), (78, 82), (79, 83), (80, 84), (81, 85), (82, 86), (83, 87), (84, 85), (84, 86), (85, 87), (86, 87)])
me_cube_003.attributes.new('sharp_edge', 'BOOLEAN', 'EDGE').data.foreach_set('value', [ (min(e.vertices), max(e.vertices)) in _k for e in me_cube_003.edges])
_uv = me_cube_003.uv_layers.new(name='UVMap')
_uv.uv.foreach_set('vector', [0.3077, 0.62, 0.002334, 0.62, 0.002334, 0.002334, 0.3077, 0.002334, 0.8629, 0.522, 0.8629, 0.9977, 0.6225, 0.9977, 0.6225, 0.522, 0.8871, 0.002334, 0.8984, 0.002334, 0.8984, 0.62, 0.8871, 0.62, 0.8789, 0.8274, 0.8676, 0.8274, 0.8676, 0.522, 0.8789, 0.522, 0.9145, 0.62, 0.9031, 0.62, 0.9031, 0.002334, 0.9145, 0.002334, 0.002334, 0.6247, 0.01371, 0.6247, 0.0137, 0.9301, 0.002334, 0.9301, 0.5951, 0.5687, 0.5951, 0.05369, 0.6178, 0.002334, 0.6178, 0.62, 0.3351, 0.05369, 0.3351, 0.5687, 0.3124, 0.62, 0.3124, 0.002334, 0.3351, 0.5687, 0.5951, 0.5687, 0.6178, 0.62, 0.3124, 0.62, 0.5951, 0.05369, 0.3351, 0.05369, 0.3124, 0.002334, 0.6178, 0.002334, 0.948, 0.478, 0.948, 0.002334, 0.9577, 0.002334, 0.9577, 0.478, 0.0472, 0.8651, 0.0472, 0.6247, 0.05695, 0.6247, 0.05695, 0.8651, 0.9191, 0.5173, 0.9191, 0.002334, 0.9289, 0.002334, 0.9289, 0.5173, 0.01837, 0.8846, 0.01837, 0.6247, 0.02812, 0.6247, 0.02812, 0.8846, 0.8726, 0.4977, 0.8726, 0.02199, 0.8824, 0.002334, 0.8824, 0.5173, 0.6322, 0.02199, 0.6322, 0.4977, 0.6225, 0.5173, 0.6225, 0.002334, 0.6322, 0.4977, 0.8726, 0.4977, 0.8824, 0.5173, 0.6225, 0.5173, 0.8726, 0.02199, 0.6322, 0.02199, 0.6225, 0.002334, 0.8824, 0.002334, 0.04253, 0.6247, 0.04253, 0.8846, 0.03279, 0.8846, 0.03279, 0.6247, 0.07136, 0.6247, 0.07136, 0.8651, 0.06161, 0.8651, 0.06161, 0.6247, 0.9433, 0.002334, 0.9433, 0.5173, 0.9336, 0.5173, 0.9336, 0.002334, 0.9577, 0.4827, 0.9577, 0.9584, 0.948, 0.9584, 0.948, 0.4827, 0.4239, 0.6875, 0.4239, 0.7053, 0.379, 0.7053, 0.379, 0.6875, 0.379, 0.05144, 0.4239, 0.05144, 0.4239, 0.6875, 0.379, 0.6875, 0.09148, 0.182, 0.09148, 0.818, 0.001556, 0.818, 0.001556, 0.182, 0.3759, 0.7707, 0.3309, 0.7707, 0.3309, 0.137, 0.3759, 0.137, 0.3237, 0.8582, 0.3118, 0.8963, 0.2308, 0.8527, 0.2361, 0.8358, 0.3759, 0.7707, 0.3759, 0.8111, 0.3309, 0.8111, 0.3309, 0.7707, 0.3278, 0.818, 0.3237, 0.8582, 0.2361, 0.8358, 0.2379, 0.818, 0.09148, 0.818, 0.09327, 0.8358, 0.005606, 0.8582, 0.001556, 0.818, 0.3118, 0.8963, 0.2925, 0.9305, 0.2222, 0.8679, 0.2308, 0.8527, 0.09327, 0.8358, 0.09857, 0.8527, 0.01756, 0.8963, 0.005606, 0.8582, 0.4239, 0.7053, 0.4239, 0.7222, 0.379, 0.7222, 0.379, 0.7053, 0.3759, 0.8111, 0.3759, 0.8501, 0.3309, 0.8501, 0.3309, 0.8111, 0.472, 0.2605, 0.472, 0.2733, 0.427, 0.2733, 0.427, 0.2605, 0.09857, 0.8527, 0.1071, 0.8679, 0.0368, 0.9305, 0.01756, 0.8963, 0.4239, 0.7222, 0.4239, 0.7373, 0.379, 0.7373, 0.379, 0.7222, 0.3759, 0.8501, 0.3759, 0.8858, 0.3309, 0.8858, 0.3309, 0.8501, 0.267, 0.9591, 0.2363, 0.9806, 0.1973, 0.8901, 0.2109, 0.8806, 0.3759, 0.8858, 0.3759, 0.9164, 0.3309, 0.9164, 0.3309, 0.8858, 0.2925, 0.9305, 0.267, 0.9591, 0.2109, 0.8806, 0.2222, 0.8679, 0.1071, 0.8679, 0.1185, 0.8806, 0.06239, 0.9591, 0.0368, 0.9305, 0.132, 0.8901, 0.1472, 0.896, 0.1272, 0.9939, 0.09302, 0.9806, 0.1185, 0.8806, 0.132, 0.8901, 0.09302, 0.9806, 0.06239, 0.9591, 0.472, 0.2733, 0.472, 0.2879, 0.427, 0.2879, 0.427, 0.2733, 0.427, 0.195, 0.427, 0.1672, 0.472, 0.1672, 0.472, 0.195, 0.472, 0.3037, 0.472, 0.3198, 0.427, 0.3198, 0.427, 0.3037, 0.472, 0.2879, 0.472, 0.3037, 0.427, 0.3037, 0.427, 0.2879, 0.427, 0.1672, 0.427, 0.135, 0.472, 0.135, 0.472, 0.1672, 0.2363, 0.9806, 0.2022, 0.9939, 0.1822, 0.896, 0.1973, 0.8901, 0.379, 0.8409, 0.379, 0.7405, 0.4239, 0.7405, 0.4239, 0.8409, 0.427, 0.135, 0.427, 0.09983, 0.472, 0.09983, 0.472, 0.135, 0.2022, 0.9939, 0.1662, 0.9984, 0.1662, 0.898, 0.1822, 0.896, 0.1472, 0.896, 0.1631, 0.898, 0.1631, 0.9984, 0.1272, 0.9939, 0.4239, 0.05144, 0.379, 0.05144, 0.379, 0.03363, 0.4239, 0.03363, 0.3237, 0.1418, 0.2361, 0.1642, 0.2308, 0.1473, 0.3118, 0.1037, 0.3759, 0.137, 0.3309, 0.137, 0.3309, 0.0973, 0.3759, 0.0973, 0.3278, 0.182, 0.2379, 0.182, 0.2361, 0.1642, 0.3237, 0.1418, 0.09148, 0.182, 0.001556, 0.182, 0.005606, 0.1418, 0.09327, 0.1642, 0.3118, 0.1037, 0.2308, 0.1473, 0.2222, 0.1321, 0.2925, 0.06949, 0.09327, 0.1642, 0.005606, 0.1418, 0.01756, 0.1037, 0.09857, 0.1473, 0.4239, 0.03363, 0.379, 0.03363, 0.379, 0.01672, 0.4239, 0.01672, 0.3759, 0.0973, 0.3309, 0.0973, 0.3309, 0.06031, 0.3759, 0.06031, 0.472, 0.2574, 0.427, 0.2574, 0.427, 0.2446, 0.472, 0.2446, 0.09857, 0.1473, 0.01756, 0.1037, 0.0368, 0.06949, 0.1071, 0.1321, 0.4239, 0.01672, 0.379, 0.01672, 0.379, 0.001556, 0.4239, 0.001556, 0.3759, 0.06031, 0.3309, 0.06031, 0.3309, 0.02786, 0.3759, 0.02786, 0.267, 0.04092, 0.2109, 0.1194, 0.1973, 0.1099, 0.2363, 0.01942, 0.3759, 0.02786, 0.3309, 0.02786, 0.3309, 0.001556, 0.3759, 0.001556, 0.2925, 0.06949, 0.2222, 0.1321, 0.2109, 0.1194, 0.267, 0.04092, 0.1071, 0.1321, 0.0368, 0.06949, 0.06238, 0.04092, 0.1185, 0.1194, 0.132, 0.1099, 0.09302, 0.01942, 0.1272, 0.00608, 0.1472, 0.104, 0.1185, 0.1194, 0.06238, 0.04092, 0.09302, 0.01942, 0.132, 0.1099, 0.472, 0.2446, 0.427, 0.2446, 0.427, 0.2299, 0.472, 0.2299, 0.427, 0.001556, 0.472, 0.001556, 0.472, 0.02933, 0.427, 0.02933, 0.472, 0.2142, 0.427, 0.2142, 0.427, 0.1981, 0.472, 0.1981, 0.472, 0.2299, 0.427, 0.2299, 0.427, 0.2142, 0.472, 0.2142, 0.427, 0.02933, 0.472, 0.02933, 0.472, 0.06159, 0.427, 0.06159, 0.2363, 0.01942, 0.1973, 0.1099, 0.1822, 0.104, 0.2022, 0.00608, 0.379, 0.844, 0.4239, 0.844, 0.4239, 0.9444, 0.379, 0.9444, 0.427, 0.06159, 0.472, 0.06159, 0.472, 0.09672, 0.427, 0.09672, 0.2022, 0.00608, 0.1822, 0.104, 0.1662, 0.102, 0.1662, 0.001556, 0.1472, 0.104, 0.1272, 0.00608, 0.1631, 0.001556, 0.1631, 0.102, 0.3278, 0.818, 0.2379, 0.818, 0.2379, 0.182, 0.3278, 0.182])
_uv.active_render = True
_uv = me_cube_003.uv_layers.new(name='UVКарта')
_uv.uv.foreach_set('vector', [0.3077, 0.62, 0.002334, 0.62, 0.002334, 0.002334, 0.3077, 0.002334, 0.8629, 0.522, 0.8629, 0.9977, 0.6225, 0.9977, 0.6225, 0.522, 0.8871, 0.002334, 0.8984, 0.002334, 0.8984, 0.62, 0.8871, 0.62, 0.8789, 0.8274, 0.8676, 0.8274, 0.8676, 0.522, 0.8789, 0.522, 0.9145, 0.62, 0.9031, 0.62, 0.9031, 0.002334, 0.9145, 0.002334, 0.002334, 0.6247, 0.01371, 0.6247, 0.0137, 0.9301, 0.002334, 0.9301, 0.5951, 0.5687, 0.5951, 0.05369, 0.6178, 0.002334, 0.6178, 0.62, 0.3351, 0.05369, 0.3351, 0.5687, 0.3124, 0.62, 0.3124, 0.002334, 0.3351, 0.5687, 0.5951, 0.5687, 0.6178, 0.62, 0.3124, 0.62, 0.5951, 0.05369, 0.3351, 0.05369, 0.3124, 0.002334, 0.6178, 0.002334, 0.948, 0.478, 0.948, 0.002334, 0.9577, 0.002334, 0.9577, 0.478, 0.0472, 0.8651, 0.0472, 0.6247, 0.05695, 0.6247, 0.05695, 0.8651, 0.9191, 0.5173, 0.9191, 0.002334, 0.9289, 0.002334, 0.9289, 0.5173, 0.01837, 0.8846, 0.01837, 0.6247, 0.02812, 0.6247, 0.02812, 0.8846, 0.8726, 0.4977, 0.8726, 0.02199, 0.8824, 0.002334, 0.8824, 0.5173, 0.6322, 0.02199, 0.6322, 0.4977, 0.6225, 0.5173, 0.6225, 0.002334, 0.6322, 0.4977, 0.8726, 0.4977, 0.8824, 0.5173, 0.6225, 0.5173, 0.8726, 0.02199, 0.6322, 0.02199, 0.6225, 0.002334, 0.8824, 0.002334, 0.04253, 0.6247, 0.04253, 0.8846, 0.03279, 0.8846, 0.03279, 0.6247, 0.07136, 0.6247, 0.07136, 0.8651, 0.06161, 0.8651, 0.06161, 0.6247, 0.9433, 0.002334, 0.9433, 0.5173, 0.9336, 0.5173, 0.9336, 0.002334, 0.9577, 0.4827, 0.9577, 0.9584, 0.948, 0.9584, 0.948, 0.4827, 0.4239, 0.6875, 0.4239, 0.7053, 0.379, 0.7053, 0.379, 0.6875, 0.379, 0.05144, 0.4239, 0.05144, 0.4239, 0.6875, 0.379, 0.6875, 0.09148, 0.182, 0.09148, 0.818, 0.001556, 0.818, 0.001556, 0.182, 0.3759, 0.7707, 0.3309, 0.7707, 0.3309, 0.137, 0.3759, 0.137, 0.3237, 0.8582, 0.3118, 0.8963, 0.2308, 0.8527, 0.2361, 0.8358, 0.3759, 0.7707, 0.3759, 0.8111, 0.3309, 0.8111, 0.3309, 0.7707, 0.3278, 0.818, 0.3237, 0.8582, 0.2361, 0.8358, 0.2379, 0.818, 0.09148, 0.818, 0.09327, 0.8358, 0.005606, 0.8582, 0.001556, 0.818, 0.3118, 0.8963, 0.2925, 0.9305, 0.2222, 0.8679, 0.2308, 0.8527, 0.09327, 0.8358, 0.09857, 0.8527, 0.01756, 0.8963, 0.005606, 0.8582, 0.4239, 0.7053, 0.4239, 0.7222, 0.379, 0.7222, 0.379, 0.7053, 0.3759, 0.8111, 0.3759, 0.8501, 0.3309, 0.8501, 0.3309, 0.8111, 0.472, 0.2605, 0.472, 0.2733, 0.427, 0.2733, 0.427, 0.2605, 0.09857, 0.8527, 0.1071, 0.8679, 0.0368, 0.9305, 0.01756, 0.8963, 0.4239, 0.7222, 0.4239, 0.7373, 0.379, 0.7373, 0.379, 0.7222, 0.3759, 0.8501, 0.3759, 0.8858, 0.3309, 0.8858, 0.3309, 0.8501, 0.267, 0.9591, 0.2363, 0.9806, 0.1973, 0.8901, 0.2109, 0.8806, 0.3759, 0.8858, 0.3759, 0.9164, 0.3309, 0.9164, 0.3309, 0.8858, 0.2925, 0.9305, 0.267, 0.9591, 0.2109, 0.8806, 0.2222, 0.8679, 0.1071, 0.8679, 0.1185, 0.8806, 0.06239, 0.9591, 0.0368, 0.9305, 0.132, 0.8901, 0.1472, 0.896, 0.1272, 0.9939, 0.09302, 0.9806, 0.1185, 0.8806, 0.132, 0.8901, 0.09302, 0.9806, 0.06239, 0.9591, 0.472, 0.2733, 0.472, 0.2879, 0.427, 0.2879, 0.427, 0.2733, 0.427, 0.195, 0.427, 0.1672, 0.472, 0.1672, 0.472, 0.195, 0.472, 0.3037, 0.472, 0.3198, 0.427, 0.3198, 0.427, 0.3037, 0.472, 0.2879, 0.472, 0.3037, 0.427, 0.3037, 0.427, 0.2879, 0.427, 0.1672, 0.427, 0.135, 0.472, 0.135, 0.472, 0.1672, 0.2363, 0.9806, 0.2022, 0.9939, 0.1822, 0.896, 0.1973, 0.8901, 0.379, 0.8409, 0.379, 0.7405, 0.4239, 0.7405, 0.4239, 0.8409, 0.427, 0.135, 0.427, 0.09983, 0.472, 0.09983, 0.472, 0.135, 0.2022, 0.9939, 0.1662, 0.9984, 0.1662, 0.898, 0.1822, 0.896, 0.1472, 0.896, 0.1631, 0.898, 0.1631, 0.9984, 0.1272, 0.9939, 0.4239, 0.05144, 0.379, 0.05144, 0.379, 0.03363, 0.4239, 0.03363, 0.3237, 0.1418, 0.2361, 0.1642, 0.2308, 0.1473, 0.3118, 0.1037, 0.3759, 0.137, 0.3309, 0.137, 0.3309, 0.0973, 0.3759, 0.0973, 0.3278, 0.182, 0.2379, 0.182, 0.2361, 0.1642, 0.3237, 0.1418, 0.09148, 0.182, 0.001556, 0.182, 0.005606, 0.1418, 0.09327, 0.1642, 0.3118, 0.1037, 0.2308, 0.1473, 0.2222, 0.1321, 0.2925, 0.06949, 0.09327, 0.1642, 0.005606, 0.1418, 0.01756, 0.1037, 0.09857, 0.1473, 0.4239, 0.03363, 0.379, 0.03363, 0.379, 0.01672, 0.4239, 0.01672, 0.3759, 0.0973, 0.3309, 0.0973, 0.3309, 0.06031, 0.3759, 0.06031, 0.472, 0.2574, 0.427, 0.2574, 0.427, 0.2446, 0.472, 0.2446, 0.09857, 0.1473, 0.01756, 0.1037, 0.0368, 0.06949, 0.1071, 0.1321, 0.4239, 0.01672, 0.379, 0.01672, 0.379, 0.001556, 0.4239, 0.001556, 0.3759, 0.06031, 0.3309, 0.06031, 0.3309, 0.02786, 0.3759, 0.02786, 0.267, 0.04092, 0.2109, 0.1194, 0.1973, 0.1099, 0.2363, 0.01942, 0.3759, 0.02786, 0.3309, 0.02786, 0.3309, 0.001556, 0.3759, 0.001556, 0.2925, 0.06949, 0.2222, 0.1321, 0.2109, 0.1194, 0.267, 0.04092, 0.1071, 0.1321, 0.0368, 0.06949, 0.06238, 0.04092, 0.1185, 0.1194, 0.132, 0.1099, 0.09302, 0.01942, 0.1272, 0.00608, 0.1472, 0.104, 0.1185, 0.1194, 0.06238, 0.04092, 0.09302, 0.01942, 0.132, 0.1099, 0.472, 0.2446, 0.427, 0.2446, 0.427, 0.2299, 0.472, 0.2299, 0.427, 0.001556, 0.472, 0.001556, 0.472, 0.02933, 0.427, 0.02933, 0.472, 0.2142, 0.427, 0.2142, 0.427, 0.1981, 0.472, 0.1981, 0.472, 0.2299, 0.427, 0.2299, 0.427, 0.2142, 0.472, 0.2142, 0.427, 0.02933, 0.472, 0.02933, 0.472, 0.06159, 0.427, 0.06159, 0.2363, 0.01942, 0.1973, 0.1099, 0.1822, 0.104, 0.2022, 0.00608, 0.379, 0.844, 0.4239, 0.844, 0.4239, 0.9444, 0.379, 0.9444, 0.427, 0.06159, 0.472, 0.06159, 0.472, 0.09672, 0.427, 0.09672, 0.2022, 0.00608, 0.1822, 0.104, 0.1662, 0.102, 0.1662, 0.001556, 0.1472, 0.104, 0.1272, 0.00608, 0.1631, 0.001556, 0.1631, 0.102, 0.3278, 0.818, 0.2379, 0.818, 0.2379, 0.182, 0.3278, 0.182])
me_cube_003.materials.append(mat_pale_wood)
me_cube_003.materials.append(mat_black_wood)
me_cube_003.use_mirror_vertex_groups = False
me_cube_003.update()

# ---- objects
ob_wall_cabinet = bpy.data.objects.new('wall_cabinet', me_cube)
ob_hatch_1 = bpy.data.objects.new('hatch_1', me_cube_001)
ob_hatch_2 = bpy.data.objects.new('hatch_2', me_cube_003)
ob_wall_cabinet_1 = bpy.data.objects.new('Wall_cabinet', None)

# ---- transforms, parenting, visibility, modifiers, constraints
ob_wall_cabinet.parent = ob_wall_cabinet_1
ob_wall_cabinet.location = (0.0, 0.0, 0.0)
ob_wall_cabinet.delta_scale = (0.5, 1.0, 0.5)
ob_wall_cabinet.lock_rotations_4d = False
ob_wall_cabinet.empty_display_type = 'ARROWS'
ob_wall_cabinet.lineart.crease_threshold = 0.0
ob_hatch_1.parent = ob_wall_cabinet_1
ob_hatch_1.location = (0.4913, -0.97, 0.5)
ob_hatch_1.delta_scale = (0.5, 1.0, 0.5)
ob_hatch_1.lock_rotations_4d = False
ob_hatch_1.empty_display_type = 'ARROWS'
ob_hatch_1.lineart.crease_threshold = 0.0
ob_hatch_2.parent = ob_wall_cabinet_1
ob_hatch_2.location = (0.4913, 0.97, 0.5)
ob_hatch_2.delta_scale = (0.5, 1.0, 0.5)
ob_hatch_2.lock_rotations_4d = False
ob_hatch_2.empty_display_type = 'ARROWS'
ob_hatch_2.lineart.crease_threshold = 0.0
ob_wall_cabinet_1.location = (0.0, 0.0, 0.0)
ob_wall_cabinet_1.empty_display_size = 2.0

# ---- collection membership
scene.collection.objects.link(ob_wall_cabinet)
scene.collection.objects.link(ob_hatch_1)
scene.collection.objects.link(ob_hatch_2)
scene.collection.objects.link(ob_wall_cabinet_1)

# ---- scene / render settings (as saved in the file)
scene.frame_start = 1; scene.frame_end = 250; scene.frame_set(1)
scene.render.engine = 'BLENDER_EEVEE_NEXT'
bpy.context.view_layer.update()

# ---- added for rendering (the .blend has no active camera and no usable light): camera, sun
cam_auto = bpy.data.cameras.new('AutoCamera')
cam_auto.lens = 50.0
cam_auto.sensor_width = 36.0
cam_auto.clip_end = 1000.0
ob_auto_camera = bpy.data.objects.new('AutoCamera', cam_auto)
scene.collection.objects.link(ob_auto_camera)
ob_auto_camera.location = (2.29679, -2.73545, 2.32364)
ob_auto_camera.rotation_euler = (1.09748, -7.21219e-08, 0.694738)
scene.camera = ob_auto_camera
light_auto_sun = bpy.data.lights.new('AutoSun', 'SUN')
light_auto_sun.energy = 3.0
light_auto_sun.angle = 0.0523599
ob_auto_sun = bpy.data.objects.new('AutoSun', light_auto_sun)
scene.collection.objects.link(ob_auto_sun)
ob_auto_sun.rotation_euler = (0.872665, 0.174533, 0.523599)
bpy.context.view_layer.update()
